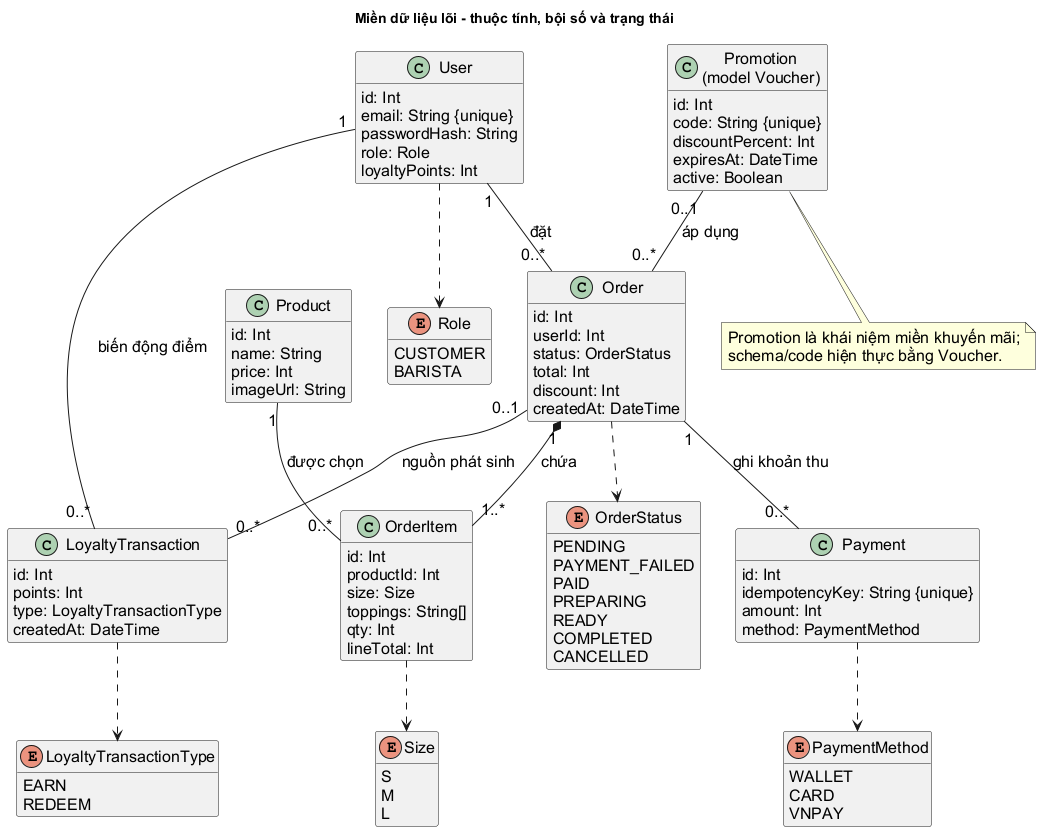

The diagram above was rendered by PlantUML. Its source (embedded in the PNG):
@startuml
title Miền dữ liệu lõi - thuộc tính, bội số và trạng thái
top to bottom direction
skinparam defaultFontName Arial
skinparam defaultFontSize 16
skinparam classAttributeIconSize 0
hide methods
class User {
 id: Int
 email: String {unique}
 passwordHash: String
 role: Role
 loyaltyPoints: Int
}
class Product {
 id: Int
 name: String
 price: Int
 imageUrl: String
}
class Order {
 id: Int
 userId: Int
 status: OrderStatus
 total: Int
 discount: Int
 createdAt: DateTime
}
class OrderItem {
 id: Int
 productId: Int
 size: Size
 toppings: String[]
 qty: Int
 lineTotal: Int
}
class Payment {
 id: Int
 idempotencyKey: String {unique}
 amount: Int
 method: PaymentMethod
}
class "Promotion\n(model Voucher)" as Promotion {
 id: Int
 code: String {unique}
 discountPercent: Int
 expiresAt: DateTime
 active: Boolean
}
class LoyaltyTransaction {
 id: Int
 points: Int
 type: LoyaltyTransactionType
 createdAt: DateTime
}
enum OrderStatus {
 PENDING
 PAYMENT_FAILED
 PAID
 PREPARING
 READY
 COMPLETED
 CANCELLED
}
enum PaymentMethod {
 WALLET
 CARD
 VNPAY
}
enum Size {
 S
 M
 L
}
enum Role {
 CUSTOMER
 BARISTA
}
enum LoyaltyTransactionType {
 EARN
 REDEEM
}
User "1" -- "0..*" Order : đặt
Order "1" *-- "1..*" OrderItem : chứa
Product "1" -- "0..*" OrderItem : được chọn
Order "1" -- "0..*" Payment : ghi khoản thu
Promotion "0..1" -- "0..*" Order : áp dụng
User "1" -- "0..*" LoyaltyTransaction : biến động điểm
Order "0..1" -- "0..*" LoyaltyTransaction : nguồn phát sinh
Order ..> OrderStatus
Payment ..> PaymentMethod
OrderItem ..> Size
User ..> Role
LoyaltyTransaction ..> LoyaltyTransactionType
note bottom of Promotion
 Promotion là khái niệm miền khuyến mãi;
 schema/code hiện thực bằng Voucher.
end note
@enduml